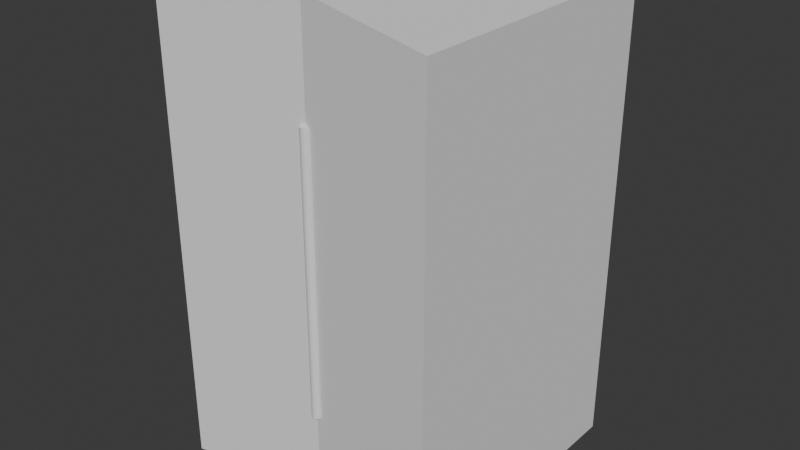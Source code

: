 # Source: Estante.blend  (saved by Blender 4.2.66; exported with 4.5.12 LTS)
import bpy
from mathutils import Matrix  # noqa: F401  (used for matrix-valued properties, if any)

bpy.ops.wm.read_factory_settings(use_empty=True)
scene = bpy.context.scene
scene.name = 'Scene'

# ---- collections
col_collection = bpy.data.collections.new('Collection'); scene.collection.children.link(col_collection)

# ---- world
world_world = bpy.data.worlds.new('World'); scene.world = world_world
world_world.use_nodes = True; world_world.node_tree.nodes.clear()
_N = world_world.node_tree.nodes; _L = world_world.node_tree.links
n0 = _N.new('ShaderNodeOutputWorld'); n0.name = 'World Output'; n0.location = (300, 300)
n1 = _N.new('ShaderNodeBackground'); n1.name = 'Background'; n1.location = (10, 300)
n1.inputs[0].default_value = (0.05088, 0.05088, 0.05088, 1.0)
_L.new(n1.outputs[0], n0.inputs[0])
n0.is_active_output = True
world_world.color = (0.05088, 0.05088, 0.05088)
world_world.sun_shadow_jitter_overblur = 0.0

# ---- meshes
me_cylinder = bpy.data.meshes.new('Cylinder')
me_cylinder.from_pydata([(0.0, -2.4, -3.0), (0.0, -2.4, 3.0), (0.01951, -2.402, -3.0), (0.01951, -2.402, 3.0), (0.03827, -2.408, -3.0), (0.03827, -2.408, 3.0), (0.05556, -2.417, -3.0), (0.05556, -2.417, 3.0), (0.07071, -2.429, -3.0), (0.07071, -2.429, 3.0), (0.08315, -2.444, -3.0), (0.08315, -2.444, 3.0), (0.09239, -2.462, -3.0), (0.09239, -2.462, 3.0), (0.09808, -2.48, -3.0), (0.09808, -2.48, 3.0), (0.1, -2.5, -3.0), (0.1, -2.5, 3.0), (0.09808, -2.52, -3.0), (0.09808, -2.52, 3.0), (0.09239, -2.538, -3.0), (0.09239, -2.538, 3.0), (0.08315, -2.556, -3.0), (0.08315, -2.556, 3.0), (0.07071, -2.571, -3.0), (0.07071, -2.571, 3.0), (0.05556, -2.583, -3.0), (0.05556, -2.583, 3.0), (0.03827, -2.592, -3.0), (0.03827, -2.592, 3.0), (0.01951, -2.598, -3.0), (0.01951, -2.598, 3.0), (0.0, -2.6, -3.0), (0.0, -2.6, 3.0), (-0.01951, -2.598, -3.0), (-0.01951, -2.598, 3.0), (-0.03827, -2.592, -3.0), (-0.03827, -2.592, 3.0), (-0.05556, -2.583, -3.0), (-0.05556, -2.583, 3.0), (-0.07071, -2.571, -3.0), (-0.07071, -2.571, 3.0), (-0.08315, -2.556, -3.0), (-0.08315, -2.556, 3.0), (-0.09239, -2.538, -3.0), (-0.09239, -2.538, 3.0), (-0.09808, -2.52, -3.0), (-0.09808, -2.52, 3.0), (-0.1, -2.5, -3.0), (-0.1, -2.5, 3.0), (-0.09808, -2.48, -3.0), (-0.09808, -2.48, 3.0), (-0.09239, -2.462, -3.0), (-0.09239, -2.462, 3.0), (-0.08315, -2.444, -3.0), (-0.08315, -2.444, 3.0), (-0.07071, -2.429, -3.0), (-0.07071, -2.429, 3.0), (-0.05556, -2.417, -3.0), (-0.05556, -2.417, 3.0), (-0.03827, -2.408, -3.0), (-0.03827, -2.408, 3.0), (-0.01951, -2.402, -3.0), (-0.01951, -2.402, 3.0)], [], [(0, 1, 3, 2), (2, 3, 5, 4), (4, 5, 7, 6), (6, 7, 9, 8), (8, 9, 11, 10), (10, 11, 13, 12), (12, 13, 15, 14), (14, 15, 17, 16), (16, 17, 19, 18), (18, 19, 21, 20), (20, 21, 23, 22), (22, 23, 25, 24), (24, 25, 27, 26), (26, 27, 29, 28), (28, 29, 31, 30), (30, 31, 33, 32), (32, 33, 35, 34), (34, 35, 37, 36), (36, 37, 39, 38), (38, 39, 41, 40), (40, 41, 43, 42), (42, 43, 45, 44), (44, 45, 47, 46), (46, 47, 49, 48), (48, 49, 51, 50), (50, 51, 53, 52), (52, 53, 55, 54), (54, 55, 57, 56), (56, 57, 59, 58), (58, 59, 61, 60), (3, 1, 63, 61, 59, 57, 55, 53, 51, 49, 47, 45, 43, 41, 39, 37, 35, 33, 31, 29, 27, 25, 23, 21, 19, 17, 15, 13, 11, 9, 7, 5), (60, 61, 63, 62), (62, 63, 1, 0), (0, 2, 4, 6, 8, 10, 12, 14, 16, 18, 20, 22, 24, 26, 28, 30, 32, 34, 36, 38, 40, 42, 44, 46, 48, 50, 52, 54, 56, 58, 60, 62)])
_uv = me_cylinder.uv_layers.new(name='UVMap')
_uv.uv.foreach_set('vector', [1.0, 0.5, 1.0, 1.0, 0.9688, 1.0, 0.9688, 0.5, 0.9688, 0.5, 0.9688, 1.0, 0.9375, 1.0, 0.9375, 0.5, 0.9375, 0.5, 0.9375, 1.0, 0.9062, 1.0, 0.9062, 0.5, 0.9062, 0.5, 0.9062, 1.0, 0.875, 1.0, 0.875, 0.5, 0.875, 0.5, 0.875, 1.0, 0.8438, 1.0, 0.8438, 0.5, 0.8438, 0.5, 0.8438, 1.0, 0.8125, 1.0, 0.8125, 0.5, 0.8125, 0.5, 0.8125, 1.0, 0.7812, 1.0, 0.7812, 0.5, 0.7812, 0.5, 0.7812, 1.0, 0.75, 1.0, 0.75, 0.5, 0.75, 0.5, 0.75, 1.0, 0.7188, 1.0, 0.7188, 0.5, 0.7188, 0.5, 0.7188, 1.0, 0.6875, 1.0, 0.6875, 0.5, 0.6875, 0.5, 0.6875, 1.0, 0.6562, 1.0, 0.6562, 0.5, 0.6562, 0.5, 0.6562, 1.0, 0.625, 1.0, 0.625, 0.5, 0.625, 0.5, 0.625, 1.0, 0.5938, 1.0, 0.5938, 0.5, 0.5938, 0.5, 0.5938, 1.0, 0.5625, 1.0, 0.5625, 0.5, 0.5625, 0.5, 0.5625, 1.0, 0.5312, 1.0, 0.5312, 0.5, 0.5312, 0.5, 0.5312, 1.0, 0.5, 1.0, 0.5, 0.5, 0.5, 0.5, 0.5, 1.0, 0.4688, 1.0, 0.4688, 0.5, 0.4688, 0.5, 0.4688, 1.0, 0.4375, 1.0, 0.4375, 0.5, 0.4375, 0.5, 0.4375, 1.0, 0.4062, 1.0, 0.4062, 0.5, 0.4062, 0.5, 0.4062, 1.0, 0.375, 1.0, 0.375, 0.5, 0.375, 0.5, 0.375, 1.0, 0.3438, 1.0, 0.3438, 0.5, 0.3438, 0.5, 0.3438, 1.0, 0.3125, 1.0, 0.3125, 0.5, 0.3125, 0.5, 0.3125, 1.0, 0.2812, 1.0, 0.2812, 0.5, 0.2812, 0.5, 0.2812, 1.0, 0.25, 1.0, 0.25, 0.5, 0.25, 0.5, 0.25, 1.0, 0.2188, 1.0, 0.2188, 0.5, 0.2188, 0.5, 0.2188, 1.0, 0.1875, 1.0, 0.1875, 0.5, 0.1875, 0.5, 0.1875, 1.0, 0.1562, 1.0, 0.1562, 0.5, 0.1562, 0.5, 0.1562, 1.0, 0.125, 1.0, 0.125, 0.5, 0.125, 0.5, 0.125, 1.0, 0.09375, 1.0, 0.09375, 0.5, 0.09375, 0.5, 0.09375, 1.0, 0.0625, 1.0, 0.0625, 0.5, 0.2968, 0.4854, 0.25, 0.49, 0.2032, 0.4854, 0.1582, 0.4717, 0.1167, 0.4496, 0.08029, 0.4197, 0.05045, 0.3833, 0.02827, 0.3418, 0.01461, 0.2968, 0.01, 0.25, 0.01461, 0.2032, 0.02827, 0.1582, 0.05045, 0.1167, 0.08029, 0.08029, 0.1167, 0.05045, 0.1582, 0.02827, 0.2032, 0.01461, 0.25, 0.01, 0.2968, 0.01461, 0.3418, 0.02827, 0.3833, 0.05045, 0.4197, 0.08029, 0.4496, 0.1167, 0.4717, 0.1582, 0.4854, 0.2032, 0.49, 0.25, 0.4854, 0.2968, 0.4717, 0.3418, 0.4496, 0.3833, 0.4197, 0.4197, 0.3833, 0.4496, 0.3418, 0.4717, 0.0625, 0.5, 0.0625, 1.0, 0.03125, 1.0, 0.03125, 0.5, 0.03125, 0.5, 0.03125, 1.0, 0.0, 1.0, 0.0, 0.5, 0.75, 0.49, 0.7968, 0.4854, 0.8418, 0.4717, 0.8833, 0.4496, 0.9197, 0.4197, 0.9496, 0.3833, 0.9717, 0.3418, 0.9854, 0.2968, 0.99, 0.25, 0.9854, 0.2032, 0.9717, 0.1582, 0.9496, 0.1167, 0.9197, 0.08029, 0.8833, 0.05045, 0.8418, 0.02827, 0.7968, 0.01461, 0.75, 0.01, 0.7032, 0.01461, 0.6582, 0.02827, 0.6167, 0.05045, 0.5803, 0.08029, 0.5504, 0.1167, 0.5283, 0.1582, 0.5146, 0.2032, 0.51, 0.25, 0.5146, 0.2968, 0.5283, 0.3418, 0.5504, 0.3833, 0.5803, 0.4197, 0.6167, 0.4496, 0.6582, 0.4717, 0.7032, 0.4854])
me_cylinder.update()
me_cube_001 = bpy.data.meshes.new('Cube.001')
me_cube_001.from_pydata([(-1.0, -1.0, -1.0), (-1.0, -1.0, 1.0), (-1.0, 1.0, -1.0), (-1.0, 1.0, 1.0), (1.0, -1.0, -1.0), (1.0, -1.0, 1.0), (1.0, 1.0, -1.0), (1.0, 1.0, 1.0), (0.0, 0.8294, -0.9383), (0.0, 0.8294, 1.062), (0.0, -0.8267, -0.9393), (0.0, -0.8267, 1.061), (0.0, 0.5896, -1.0), (0.0, 0.5896, 1.0), (0.0, 0.3333, -0.2), (0.0, 0.3333, 0.2), (0.06503, 0.3269, -0.2), (0.06503, 0.3269, 0.2), (0.1276, 0.308, -0.2), (0.1276, 0.308, 0.2), (0.1852, 0.2772, -0.2), (0.1852, 0.2772, 0.2), (0.2357, 0.2357, -0.2), (0.2357, 0.2357, 0.2), (0.2772, 0.1852, -0.2), (0.2772, 0.1852, 0.2), (0.308, 0.1276, -0.2), (0.308, 0.1276, 0.2), (0.3269, 0.06503, -0.2), (0.3269, 0.06503, 0.2), (0.3333, 0.0, -0.2), (0.3333, 0.0, 0.2), (0.3269, -0.06503, -0.2), (0.3269, -0.06503, 0.2), (0.308, -0.1276, -0.2), (0.308, -0.1276, 0.2), (0.2772, -0.1852, -0.2), (0.2772, -0.1852, 0.2), (0.2357, -0.2357, -0.2), (0.2357, -0.2357, 0.2), (0.1852, -0.2772, -0.2), (0.1852, -0.2772, 0.2), (0.1276, -0.308, -0.2), (0.1276, -0.308, 0.2), (0.06503, -0.3269, -0.2), (0.06503, -0.3269, 0.2), (0.0, -0.3333, -0.2), (0.0, -0.3333, 0.2), (-0.06503, -0.3269, -0.2), (-0.06503, -0.3269, 0.2), (-0.1276, -0.308, -0.2), (-0.1276, -0.308, 0.2), (-0.1852, -0.2772, -0.2), (-0.1852, -0.2772, 0.2), (-0.2357, -0.2357, -0.2), (-0.2357, -0.2357, 0.2), (-0.2772, -0.1852, -0.2), (-0.2772, -0.1852, 0.2), (-0.308, -0.1276, -0.2), (-0.308, -0.1276, 0.2), (-0.3269, -0.06503, -0.2), (-0.3269, -0.06503, 0.2), (-0.3333, 0.0, -0.2), (-0.3333, 0.0, 0.2), (-0.3269, 0.06503, -0.2), (-0.3269, 0.06503, 0.2), (-0.308, 0.1276, -0.2), (-0.308, 0.1276, 0.2), (-0.2772, 0.1852, -0.2), (-0.2772, 0.1852, 0.2), (-0.2357, 0.2357, -0.2), (-0.2357, 0.2357, 0.2), (-0.1852, 0.2772, -0.2), (-0.1852, 0.2772, 0.2), (-0.1276, 0.308, -0.2), (-0.1276, 0.308, 0.2), (-0.06503, 0.3269, -0.2), (-0.06503, 0.3269, 0.2)], [(13, 12)], [(0, 1, 3, 2), (8, 9, 7, 6), (6, 7, 5, 4), (10, 11, 1, 0), (8, 6, 4, 10), (9, 3, 1, 11), (7, 9, 11, 5), (2, 8, 10, 0), (4, 5, 11, 10), (2, 3, 9, 8), (14, 15, 17, 16), (16, 17, 19, 18), (18, 19, 21, 20), (20, 21, 23, 22), (22, 23, 25, 24), (24, 25, 27, 26), (26, 27, 29, 28), (28, 29, 31, 30), (30, 31, 33, 32), (32, 33, 35, 34), (34, 35, 37, 36), (36, 37, 39, 38), (38, 39, 41, 40), (40, 41, 43, 42), (42, 43, 45, 44), (44, 45, 47, 46), (46, 47, 49, 48), (48, 49, 51, 50), (50, 51, 53, 52), (52, 53, 55, 54), (54, 55, 57, 56), (56, 57, 59, 58), (58, 59, 61, 60), (60, 61, 63, 62), (62, 63, 65, 64), (64, 65, 67, 66), (66, 67, 69, 68), (68, 69, 71, 70), (70, 71, 73, 72), (72, 73, 75, 74), (17, 15, 77, 75, 73, 71, 69, 67, 65, 63, 61, 59, 57, 55, 53, 51, 49, 47, 45, 43, 41, 39, 37, 35, 33, 31, 29, 27, 25, 23, 21, 19), (74, 75, 77, 76), (76, 77, 15, 14), (14, 16, 18, 20, 22, 24, 26, 28, 30, 32, 34, 36, 38, 40, 42, 44, 46, 48, 50, 52, 54, 56, 58, 60, 62, 64, 66, 68, 70, 72, 74, 76)])
_uv = me_cube_001.uv_layers.new(name='UVMap')
_uv.uv.foreach_set('vector', [0.375, 0.0, 0.625, 0.0, 0.625, 0.25, 0.375, 0.25, 0.375, 0.375, 0.625, 0.375, 0.625, 0.5, 0.375, 0.5, 0.375, 0.5, 0.625, 0.5, 0.625, 0.75, 0.375, 0.75, 0.375, 0.875, 0.625, 0.875, 0.625, 1.0, 0.375, 1.0, 0.25, 0.5, 0.375, 0.5, 0.375, 0.75, 0.25, 0.75, 0.75, 0.5, 0.875, 0.5, 0.875, 0.75, 0.75, 0.75, 0.625, 0.5, 0.75, 0.5, 0.75, 0.75, 0.625, 0.75, 0.125, 0.5, 0.25, 0.5, 0.25, 0.75, 0.125, 0.75, 0.375, 0.75, 0.625, 0.75, 0.625, 0.875, 0.375, 0.875, 0.375, 0.25, 0.625, 0.25, 0.625, 0.375, 0.375, 0.375, 1.0, 0.5, 1.0, 1.0, 0.9688, 1.0, 0.9688, 0.5, 0.9688, 0.5, 0.9688, 1.0, 0.9375, 1.0, 0.9375, 0.5, 0.9375, 0.5, 0.9375, 1.0, 0.9062, 1.0, 0.9062, 0.5, 0.9062, 0.5, 0.9062, 1.0, 0.875, 1.0, 0.875, 0.5, 0.875, 0.5, 0.875, 1.0, 0.8438, 1.0, 0.8438, 0.5, 0.8438, 0.5, 0.8438, 1.0, 0.8125, 1.0, 0.8125, 0.5, 0.8125, 0.5, 0.8125, 1.0, 0.7812, 1.0, 0.7812, 0.5, 0.7812, 0.5, 0.7812, 1.0, 0.75, 1.0, 0.75, 0.5, 0.75, 0.5, 0.75, 1.0, 0.7188, 1.0, 0.7188, 0.5, 0.7188, 0.5, 0.7188, 1.0, 0.6875, 1.0, 0.6875, 0.5, 0.6875, 0.5, 0.6875, 1.0, 0.6562, 1.0, 0.6562, 0.5, 0.6562, 0.5, 0.6562, 1.0, 0.625, 1.0, 0.625, 0.5, 0.625, 0.5, 0.625, 1.0, 0.5938, 1.0, 0.5938, 0.5, 0.5938, 0.5, 0.5938, 1.0, 0.5625, 1.0, 0.5625, 0.5, 0.5625, 0.5, 0.5625, 1.0, 0.5312, 1.0, 0.5312, 0.5, 0.5312, 0.5, 0.5312, 1.0, 0.5, 1.0, 0.5, 0.5, 0.5, 0.5, 0.5, 1.0, 0.4688, 1.0, 0.4688, 0.5, 0.4688, 0.5, 0.4688, 1.0, 0.4375, 1.0, 0.4375, 0.5, 0.4375, 0.5, 0.4375, 1.0, 0.4062, 1.0, 0.4062, 0.5, 0.4062, 0.5, 0.4062, 1.0, 0.375, 1.0, 0.375, 0.5, 0.375, 0.5, 0.375, 1.0, 0.3438, 1.0, 0.3438, 0.5, 0.3438, 0.5, 0.3438, 1.0, 0.3125, 1.0, 0.3125, 0.5, 0.3125, 0.5, 0.3125, 1.0, 0.2812, 1.0, 0.2812, 0.5, 0.2812, 0.5, 0.2812, 1.0, 0.25, 1.0, 0.25, 0.5, 0.25, 0.5, 0.25, 1.0, 0.2188, 1.0, 0.2188, 0.5, 0.2188, 0.5, 0.2188, 1.0, 0.1875, 1.0, 0.1875, 0.5, 0.1875, 0.5, 0.1875, 1.0, 0.1562, 1.0, 0.1562, 0.5, 0.1562, 0.5, 0.1562, 1.0, 0.125, 1.0, 0.125, 0.5, 0.125, 0.5, 0.125, 1.0, 0.09375, 1.0, 0.09375, 0.5, 0.09375, 0.5, 0.09375, 1.0, 0.0625, 1.0, 0.0625, 0.5, 0.2968, 0.4854, 0.25, 0.49, 0.2032, 0.4854, 0.1582, 0.4717, 0.1167, 0.4496, 0.08029, 0.4197, 0.05045, 0.3833, 0.02827, 0.3418, 0.01461, 0.2968, 0.01, 0.25, 0.01461, 0.2032, 0.02827, 0.1582, 0.05045, 0.1167, 0.08029, 0.08029, 0.1167, 0.05045, 0.1582, 0.02827, 0.2032, 0.01461, 0.25, 0.01, 0.2968, 0.01461, 0.3418, 0.02827, 0.3833, 0.05045, 0.4197, 0.08029, 0.4496, 0.1167, 0.4717, 0.1582, 0.4854, 0.2032, 0.49, 0.25, 0.4854, 0.2968, 0.4717, 0.3418, 0.4496, 0.3833, 0.4197, 0.4197, 0.3833, 0.4496, 0.3418, 0.4717, 0.0625, 0.5, 0.0625, 1.0, 0.03125, 1.0, 0.03125, 0.5, 0.03125, 0.5, 0.03125, 1.0, 0.0, 1.0, 0.0, 0.5, 0.75, 0.49, 0.7968, 0.4854, 0.8418, 0.4717, 0.8833, 0.4496, 0.9197, 0.4197, 0.9496, 0.3833, 0.9717, 0.3418, 0.9854, 0.2968, 0.99, 0.25, 0.9854, 0.2032, 0.9717, 0.1582, 0.9496, 0.1167, 0.9197, 0.08029, 0.8833, 0.05045, 0.8418, 0.02827, 0.7968, 0.01461, 0.75, 0.01, 0.7032, 0.01461, 0.6582, 0.02827, 0.6167, 0.05045, 0.5803, 0.08029, 0.5504, 0.1167, 0.5283, 0.1582, 0.5146, 0.2032, 0.51, 0.25, 0.5146, 0.2968, 0.5283, 0.3418, 0.5504, 0.3833, 0.5803, 0.4197, 0.6167, 0.4496, 0.6582, 0.4717, 0.7032, 0.4854])
me_cube_001.update()

# ---- objects
ob_cylinder = bpy.data.objects.new('Cylinder', me_cylinder)
ob_cube = bpy.data.objects.new('Cube', me_cube_001)

# ---- transforms, parenting, visibility, modifiers, constraints
ob_cylinder.location = (0.0, 0.0, 5.0)
ob_cube.location = (0.0, 0.0, 5.0)
ob_cube.scale = (3.0, 3.0, 5.0)

# ---- collection membership
scene.collection.objects.link(ob_cylinder)
col_collection.objects.link(ob_cube)

# ---- scene / render settings (as saved in the file)
scene.frame_start = 1; scene.frame_end = 250; scene.frame_set(1)
scene.render.engine = 'BLENDER_EEVEE_NEXT'
bpy.context.view_layer.update()

# ---- added for rendering (the .blend has no active camera and no usable light): camera, sun
cam_auto = bpy.data.cameras.new('AutoCamera')
cam_auto.lens = 50.0
cam_auto.sensor_width = 36.0
cam_auto.clip_end = 1000.0
ob_auto_camera = bpy.data.objects.new('AutoCamera', cam_auto)
scene.collection.objects.link(ob_auto_camera)
ob_auto_camera.location = (12.3532, -14.8238, 15.0368)
ob_auto_camera.rotation_euler = (1.09748, -7.21219e-08, 0.694738)
scene.camera = ob_auto_camera
light_auto_sun = bpy.data.lights.new('AutoSun', 'SUN')
light_auto_sun.energy = 3.0
light_auto_sun.angle = 0.0523599
ob_auto_sun = bpy.data.objects.new('AutoSun', light_auto_sun)
scene.collection.objects.link(ob_auto_sun)
ob_auto_sun.rotation_euler = (0.872665, 0.174533, 0.523599)
bpy.context.view_layer.update()
